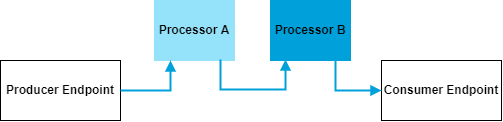

The diagram above was exported from draw.io. Its source (the exported page's mxGraphModel, read from the mxfile embedded in the PNG):
<mxGraphModel dx="862" dy="481" grid="1" gridSize="10" guides="1" tooltips="1" connect="1" arrows="1" fold="1" page="1" pageScale="1" pageWidth="827" pageHeight="1169" math="0" shadow="0">
  <root>
    <mxCell id="0" />
    <mxCell id="1" parent="0" />
    <mxCell id="i4Ee7sgFwtZjf1qRSmYS-2" value="Producer Endpoint" style="rounded=0;whiteSpace=wrap;html=1;fontStyle=1" vertex="1" parent="1">
      <mxGeometry x="180" y="430" width="120" height="60" as="geometry" />
    </mxCell>
    <mxCell id="i4Ee7sgFwtZjf1qRSmYS-3" value="&lt;b&gt;Consumer Endpoint&lt;/b&gt;" style="rounded=0;whiteSpace=wrap;html=1;fontStyle=0" vertex="1" parent="1">
      <mxGeometry x="561" y="430" width="120" height="60" as="geometry" />
    </mxCell>
    <mxCell id="i4Ee7sgFwtZjf1qRSmYS-4" value="Processor A" style="rounded=0;whiteSpace=wrap;html=1;fontStyle=1;fillColor=#95e3fb;strokeColor=#95e3fb;" vertex="1" parent="1">
      <mxGeometry x="334" y="370" width="80" height="60" as="geometry" />
    </mxCell>
    <mxCell id="i4Ee7sgFwtZjf1qRSmYS-5" value="Processor B" style="rounded=0;whiteSpace=wrap;html=1;fontStyle=1;labelBackgroundColor=none;fillColor=#00a1db;strokeColor=#00a1db;" vertex="1" parent="1">
      <mxGeometry x="450" y="370" width="80" height="60" as="geometry" />
    </mxCell>
    <mxCell id="i4Ee7sgFwtZjf1qRSmYS-17" value="" style="endArrow=block;html=1;rounded=0;exitX=1;exitY=0.5;exitDx=0;exitDy=0;strokeColor=#00a1db;endFill=1;strokeWidth=2;" edge="1" parent="1" source="i4Ee7sgFwtZjf1qRSmYS-2">
      <mxGeometry width="50" height="50" relative="1" as="geometry">
        <mxPoint x="490" y="420" as="sourcePoint" />
        <mxPoint x="350" y="430" as="targetPoint" />
        <Array as="points">
          <mxPoint x="350" y="460" />
        </Array>
      </mxGeometry>
    </mxCell>
    <mxCell id="i4Ee7sgFwtZjf1qRSmYS-20" value="" style="endArrow=block;html=1;rounded=0;exitX=0.75;exitY=1;exitDx=0;exitDy=0;strokeColor=#00a1db;endFill=1;strokeWidth=2;" edge="1" parent="1">
      <mxGeometry width="50" height="50" relative="1" as="geometry">
        <mxPoint x="400" y="429" as="sourcePoint" />
        <mxPoint x="465" y="429" as="targetPoint" />
        <Array as="points">
          <mxPoint x="400" y="459" />
          <mxPoint x="465" y="459" />
        </Array>
      </mxGeometry>
    </mxCell>
    <mxCell id="i4Ee7sgFwtZjf1qRSmYS-23" value="" style="endArrow=block;html=1;rounded=0;exitX=0.75;exitY=1;exitDx=0;exitDy=0;strokeColor=#00a1db;endFill=1;strokeWidth=2;entryX=0;entryY=0.5;entryDx=0;entryDy=0;" edge="1" parent="1" target="i4Ee7sgFwtZjf1qRSmYS-3">
      <mxGeometry width="50" height="50" relative="1" as="geometry">
        <mxPoint x="515" y="430" as="sourcePoint" />
        <mxPoint x="522" y="570" as="targetPoint" />
        <Array as="points">
          <mxPoint x="515" y="460" />
        </Array>
      </mxGeometry>
    </mxCell>
  </root>
</mxGraphModel>